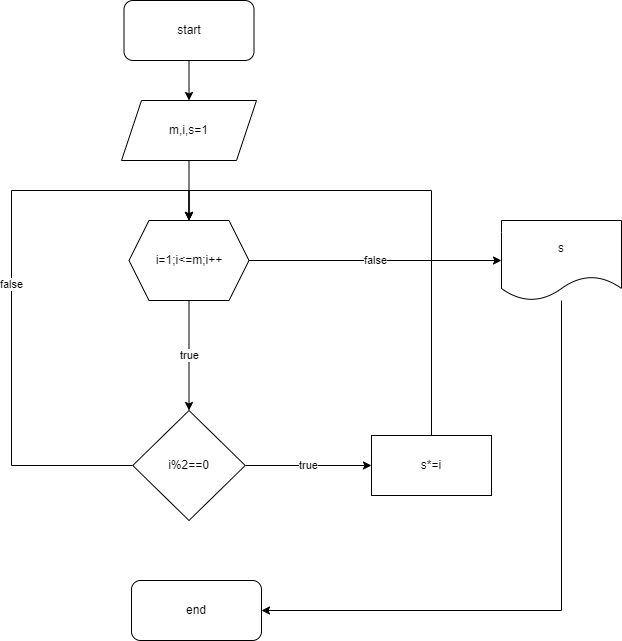

The diagram above was exported from draw.io. Its source (the exported page's mxGraphModel, read from the mxfile embedded in the PNG):
<mxGraphModel dx="1422" dy="705" grid="1" gridSize="10" guides="1" tooltips="1" connect="1" arrows="1" fold="1" page="1" pageScale="1" pageWidth="850" pageHeight="1100" math="0" shadow="0">
  <root>
    <mxCell id="0" />
    <mxCell id="1" parent="0" />
    <mxCell id="wNi3lRsvz9Xk03X2XbqK-112" style="edgeStyle=orthogonalEdgeStyle;rounded=0;orthogonalLoop=1;jettySize=auto;html=1;entryX=0.5;entryY=0;entryDx=0;entryDy=0;" edge="1" parent="1" source="wNi3lRsvz9Xk03X2XbqK-58" target="wNi3lRsvz9Xk03X2XbqK-59">
      <mxGeometry relative="1" as="geometry" />
    </mxCell>
    <mxCell id="wNi3lRsvz9Xk03X2XbqK-58" value="start" style="rounded=1;whiteSpace=wrap;html=1;" vertex="1" parent="1">
      <mxGeometry x="302.5" y="10" width="130" height="60" as="geometry" />
    </mxCell>
    <mxCell id="wNi3lRsvz9Xk03X2XbqK-68" style="edgeStyle=orthogonalEdgeStyle;rounded=0;orthogonalLoop=1;jettySize=auto;html=1;entryX=0.5;entryY=0;entryDx=0;entryDy=0;" edge="1" parent="1" source="wNi3lRsvz9Xk03X2XbqK-59" target="wNi3lRsvz9Xk03X2XbqK-93">
      <mxGeometry relative="1" as="geometry">
        <mxPoint x="367.5" y="210" as="targetPoint" />
      </mxGeometry>
    </mxCell>
    <mxCell id="wNi3lRsvz9Xk03X2XbqK-59" value="m,i,s=1" style="shape=parallelogram;perimeter=parallelogramPerimeter;whiteSpace=wrap;html=1;fixedSize=1;" vertex="1" parent="1">
      <mxGeometry x="300" y="110" width="135" height="60" as="geometry" />
    </mxCell>
    <mxCell id="wNi3lRsvz9Xk03X2XbqK-103" value="true" style="edgeStyle=orthogonalEdgeStyle;rounded=0;orthogonalLoop=1;jettySize=auto;html=1;" edge="1" parent="1" source="wNi3lRsvz9Xk03X2XbqK-93">
      <mxGeometry relative="1" as="geometry">
        <mxPoint x="367.5" y="420" as="targetPoint" />
      </mxGeometry>
    </mxCell>
    <mxCell id="wNi3lRsvz9Xk03X2XbqK-109" value="false" style="edgeStyle=orthogonalEdgeStyle;rounded=0;orthogonalLoop=1;jettySize=auto;html=1;entryX=0;entryY=0.5;entryDx=0;entryDy=0;" edge="1" parent="1" source="wNi3lRsvz9Xk03X2XbqK-93" target="wNi3lRsvz9Xk03X2XbqK-108">
      <mxGeometry relative="1" as="geometry" />
    </mxCell>
    <mxCell id="wNi3lRsvz9Xk03X2XbqK-93" value="i=1;i&amp;lt;=m;i++" style="shape=hexagon;perimeter=hexagonPerimeter2;whiteSpace=wrap;html=1;fixedSize=1;" vertex="1" parent="1">
      <mxGeometry x="307.5" y="230" width="120" height="80" as="geometry" />
    </mxCell>
    <mxCell id="wNi3lRsvz9Xk03X2XbqK-99" value="false" style="edgeStyle=orthogonalEdgeStyle;rounded=0;orthogonalLoop=1;jettySize=auto;html=1;entryX=0.5;entryY=0;entryDx=0;entryDy=0;" edge="1" parent="1" source="wNi3lRsvz9Xk03X2XbqK-96" target="wNi3lRsvz9Xk03X2XbqK-93">
      <mxGeometry relative="1" as="geometry">
        <Array as="points">
          <mxPoint x="190" y="475" />
          <mxPoint x="190" y="200" />
          <mxPoint x="368" y="200" />
        </Array>
      </mxGeometry>
    </mxCell>
    <mxCell id="wNi3lRsvz9Xk03X2XbqK-106" value="true" style="edgeStyle=orthogonalEdgeStyle;rounded=0;orthogonalLoop=1;jettySize=auto;html=1;entryX=0;entryY=0.5;entryDx=0;entryDy=0;" edge="1" parent="1" source="wNi3lRsvz9Xk03X2XbqK-96" target="wNi3lRsvz9Xk03X2XbqK-105">
      <mxGeometry relative="1" as="geometry" />
    </mxCell>
    <mxCell id="wNi3lRsvz9Xk03X2XbqK-96" value="i%2==0" style="rhombus;whiteSpace=wrap;html=1;" vertex="1" parent="1">
      <mxGeometry x="311.25" y="420" width="112.5" height="110" as="geometry" />
    </mxCell>
    <mxCell id="wNi3lRsvz9Xk03X2XbqK-107" style="edgeStyle=orthogonalEdgeStyle;rounded=0;orthogonalLoop=1;jettySize=auto;html=1;entryX=0.5;entryY=0;entryDx=0;entryDy=0;" edge="1" parent="1" source="wNi3lRsvz9Xk03X2XbqK-105" target="wNi3lRsvz9Xk03X2XbqK-93">
      <mxGeometry relative="1" as="geometry">
        <Array as="points">
          <mxPoint x="610" y="200" />
          <mxPoint x="368" y="200" />
        </Array>
      </mxGeometry>
    </mxCell>
    <mxCell id="wNi3lRsvz9Xk03X2XbqK-105" value="s*=i" style="rounded=0;whiteSpace=wrap;html=1;" vertex="1" parent="1">
      <mxGeometry x="550" y="445" width="120" height="60" as="geometry" />
    </mxCell>
    <mxCell id="wNi3lRsvz9Xk03X2XbqK-111" style="edgeStyle=orthogonalEdgeStyle;rounded=0;orthogonalLoop=1;jettySize=auto;html=1;entryX=1;entryY=0.5;entryDx=0;entryDy=0;" edge="1" parent="1" source="wNi3lRsvz9Xk03X2XbqK-108" target="wNi3lRsvz9Xk03X2XbqK-110">
      <mxGeometry relative="1" as="geometry">
        <mxPoint x="430" y="620" as="targetPoint" />
        <Array as="points">
          <mxPoint x="740" y="620" />
        </Array>
      </mxGeometry>
    </mxCell>
    <mxCell id="wNi3lRsvz9Xk03X2XbqK-108" value="s" style="shape=document;whiteSpace=wrap;html=1;boundedLbl=1;" vertex="1" parent="1">
      <mxGeometry x="680" y="230" width="120" height="80" as="geometry" />
    </mxCell>
    <mxCell id="wNi3lRsvz9Xk03X2XbqK-110" value="end" style="rounded=1;whiteSpace=wrap;html=1;" vertex="1" parent="1">
      <mxGeometry x="310" y="590" width="130" height="60" as="geometry" />
    </mxCell>
  </root>
</mxGraphModel>